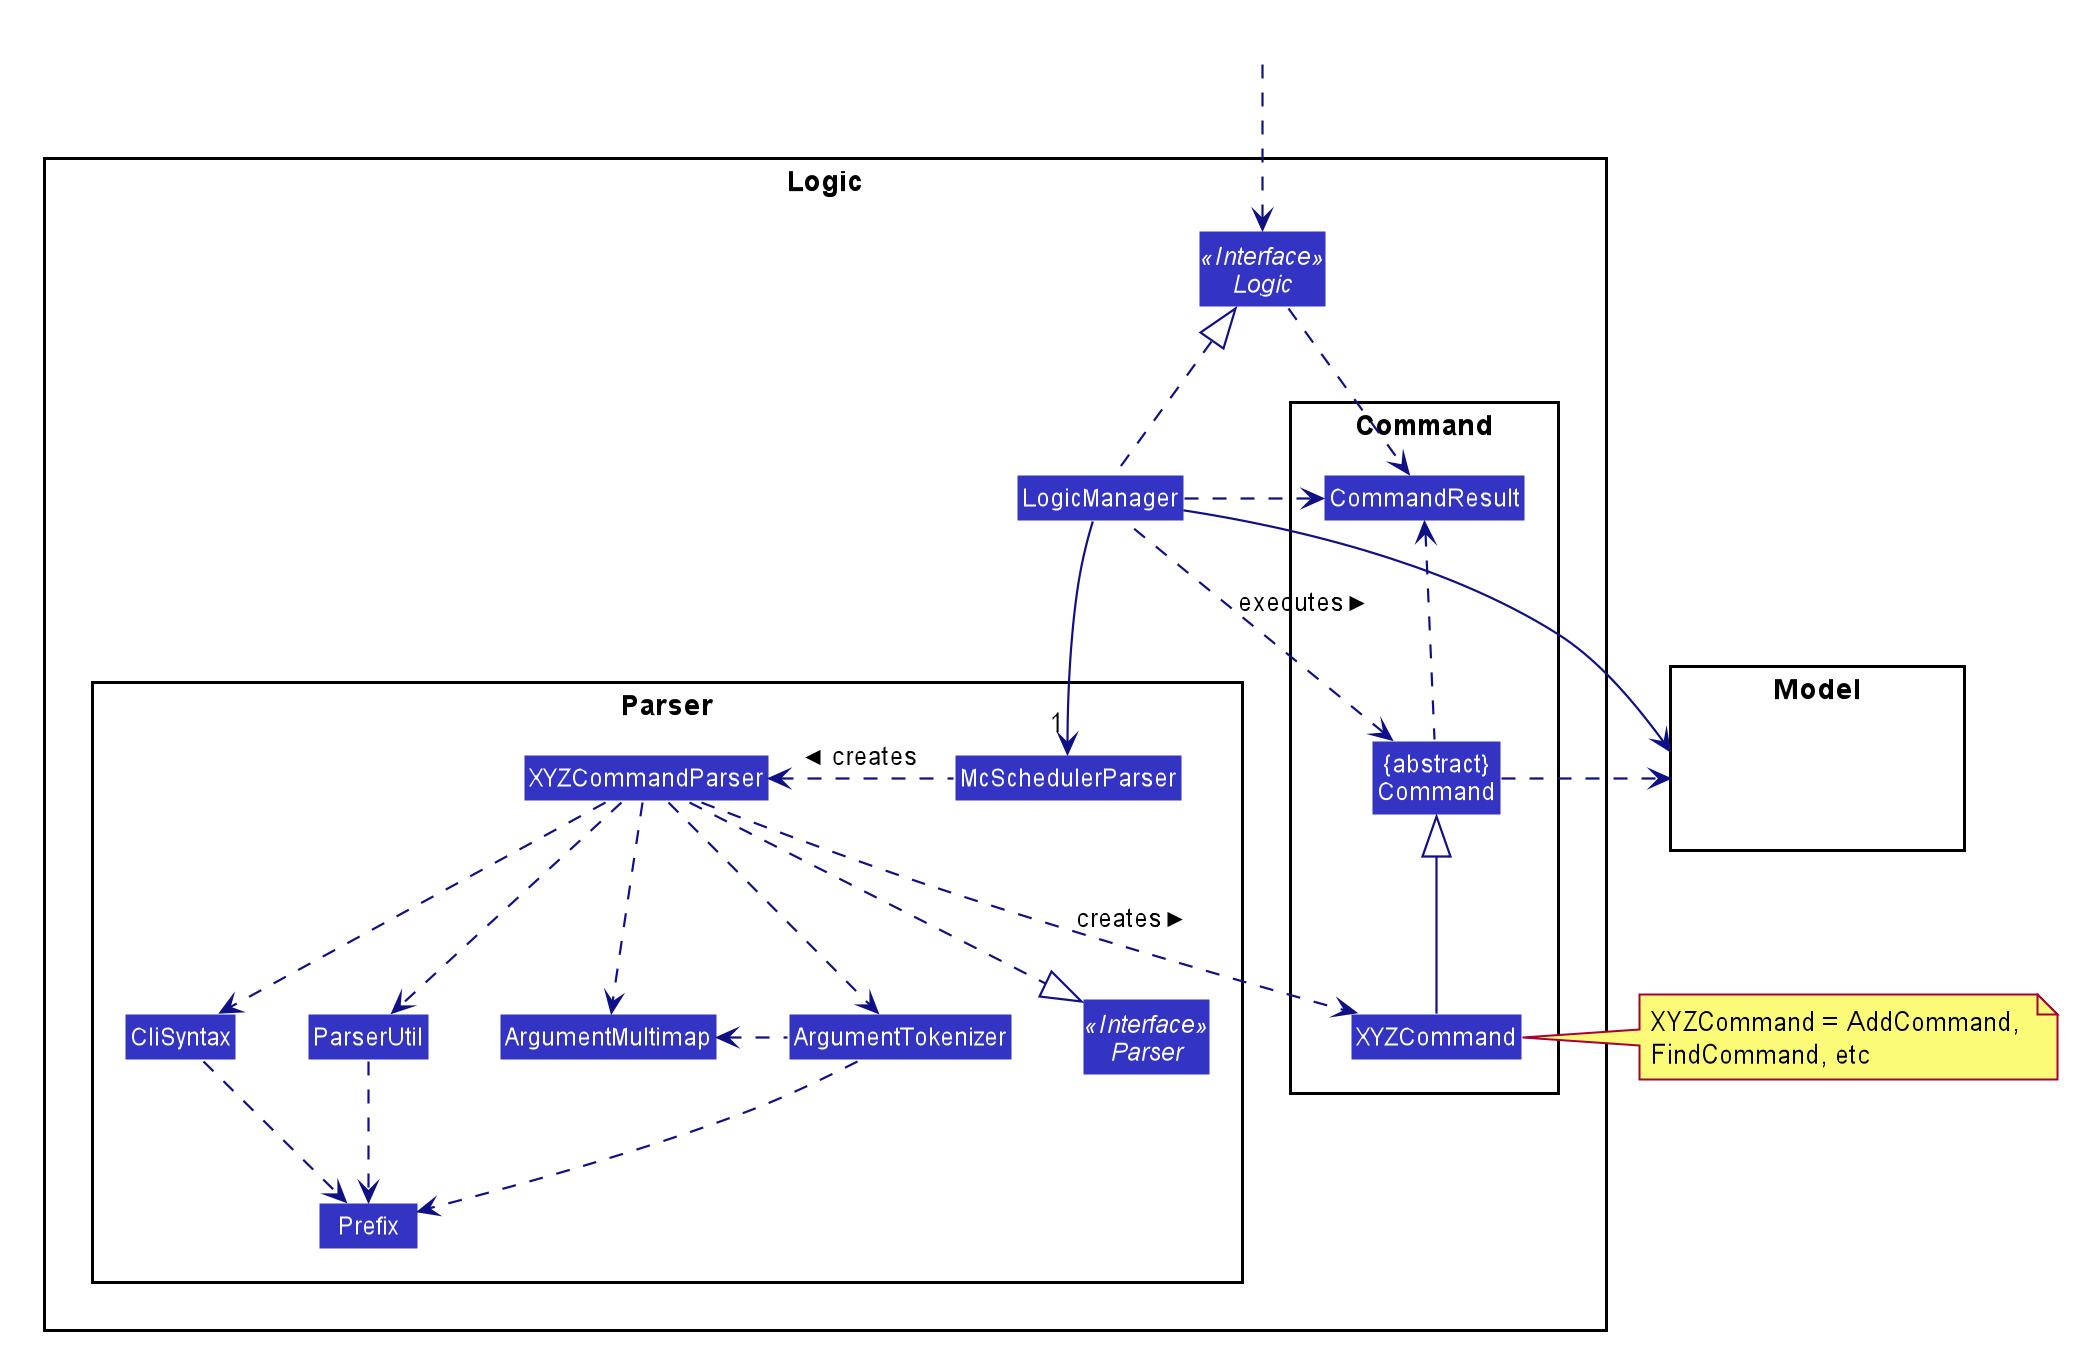

The diagram above was rendered by PlantUML. Its source (embedded in the PNG):
@startuml








skinparam BackgroundColor #FFFFFFF

skinparam Shadowing false

skinparam Class {
    FontColor #FFFFFF
    BorderThickness 1
    BorderColor #FFFFFF
    StereotypeFontColor #FFFFFF
    FontName Arial
    AttributeFontColor #FFFFFF
    AttributeFontName Arial
}

skinparam Actor {
    BorderColor #000000
    Color #000000
    FontName Arial
}

skinparam Sequence {
    MessageAlign center
    BoxFontSize 15
    BoxPadding 0
    BoxFontColor #FFFFFF
    FontName Arial
}

skinparam Participant {
    FontColor #FFFFFFF
    Padding 20
}

skinparam MinClassWidth 50
skinparam ParticipantPadding 10
skinparam Shadowing false
skinparam DefaultTextAlignment center
skinparam packageStyle Rectangle

hide footbox
hide empty members
hide circle
skinparam arrowThickness 1.1
skinparam arrowColor #101086
skinparam classBackgroundColor #3333C4

package Logic {

package Parser {
Interface Parser <<Interface>>
Class McSchedulerParser
Class XYZCommandParser
Class CliSyntax
Class ParserUtil
Class ArgumentMultimap
Class ArgumentTokenizer
Class Prefix
}

package Command {
Class XYZCommand
Class CommandResult
Class "{abstract}\nCommand" as Command
}

Interface Logic <<Interface>>
Class LogicManager
}

package Model{
Class HiddenModel #FFFFFF
}

Class HiddenOutside #FFFFFF
HiddenOutside ..> Logic

LogicManager .up.|> Logic
LogicManager -->"1" McSchedulerParser
McSchedulerParser .left.> XYZCommandParser: creates >

XYZCommandParser ..> XYZCommand : creates >
XYZCommandParser ..|> Parser
XYZCommandParser ..> ArgumentMultimap
XYZCommandParser ..> ArgumentTokenizer
ArgumentTokenizer .left.> ArgumentMultimap
XYZCommandParser ..> CliSyntax
CliSyntax ..> Prefix
XYZCommandParser ..> ParserUtil
ParserUtil .down.> Prefix
ArgumentTokenizer .down.> Prefix
XYZCommand -up-|> Command
LogicManager .left.> Command : executes >

LogicManager --> Model
Command .right.> Model
note right of XYZCommand: XYZCommand = AddCommand, \nFindCommand, etc

Logic ..> CommandResult
LogicManager .down.> CommandResult
Command .up.> CommandResult
CommandResult -[hidden]-> Parser
@enduml